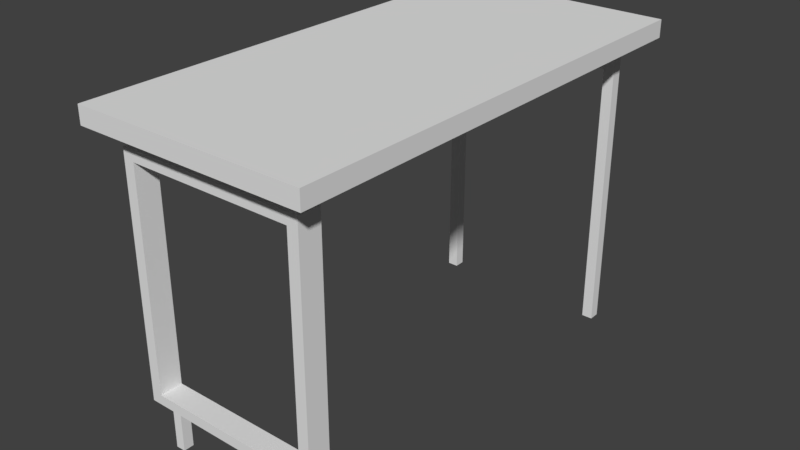 # Source: Bushaltestelle_haus.blend  (saved by Blender 2.78.0; exported with 4.5.12 LTS)
import bpy
from mathutils import Matrix  # noqa: F401  (used for matrix-valued properties, if any)

bpy.ops.wm.read_factory_settings(use_empty=True)
scene = bpy.context.scene
scene.name = 'Scene'

# ---- collections
col_collection_1 = bpy.data.collections.new('Collection 1'); scene.collection.children.link(col_collection_1)

# ---- materials (node trees are filled in below, after node groups)
mat_material_002 = bpy.data.materials.new('Material.002')
mat_material_002.alpha_threshold = 0.0
mat_material_002.use_transparent_shadow = False
mat_material_002.roughness = 0.5
mat_material_002.line_color = (0.0, 0.0, 0.0, 1.0)
mat_material_003 = bpy.data.materials.new('Material.003')
mat_material_003.alpha_threshold = 0.0
mat_material_003.use_transparent_shadow = False
mat_material_003.roughness = 0.5
mat_material_003.line_color = (0.0, 0.0, 0.0, 1.0)
mat_material = bpy.data.materials.new('Material')
mat_material.alpha_threshold = 0.0
mat_material.use_transparent_shadow = False
mat_material.roughness = 0.5
mat_material.line_color = (0.0, 0.0, 0.0, 1.0)
mat_material_001 = bpy.data.materials.new('Material.001')
mat_material_001.alpha_threshold = 0.0
mat_material_001.use_transparent_shadow = False
mat_material_001.roughness = 0.5
mat_material_001.line_color = (0.0, 0.0, 0.0, 1.0)

# ---- material node trees

# ---- world
world_world = bpy.data.worlds.new('World'); scene.world = world_world
world_world.color = (0.05088, 0.05088, 0.05088)
world_world.use_sun_shadow = False
world_world.sun_shadow_jitter_overblur = 0.0
world_world.cycles.sampling_method = 'MANUAL'

# ---- meshes
me_cube_002 = bpy.data.meshes.new('Cube.002')
me_cube_002.from_pydata([(-3.962, -0.5612, 54.0), (-3.962, 87.24, 54.0), (-46.77, 87.24, 54.0), (-46.77, -0.5612, 54.0), (-3.962, -0.5612, 57.24), (-3.962, 87.24, 57.24), (-46.77, 87.24, 57.24), (-46.77, -0.5612, 57.24)], [], [(0, 1, 5, 4), (7, 4, 5, 6), (3, 0, 4, 7), (1, 2, 6, 5), (2, 3, 7, 6), (0, 3, 2, 1)])
me_cube_002.polygons.foreach_set('material_index', [1, 1, 1, 1, 1, 1])
me_cube_002.materials.append(mat_material_002)
me_cube_002.materials.append(mat_material_003)
me_cube_002.use_remesh_preserve_volume = False
me_cube_002.use_remesh_preserve_attributes = False
me_cube_002.use_mirror_vertex_groups = False
me_cube_002.update()
me_cube_001 = bpy.data.meshes.new('Cube.001')
me_cube_001.from_pydata([(-33.42, 2.091, 6.989), (-33.42, -2.088, 6.989), (-33.42, 2.091, 50.75), (-33.42, -2.088, 50.75), (-5.054, 0.5316, 50.75), (-5.054, -0.5612, 50.75), (1.0, 2.091, 6.989), (1.0, -2.088, 6.989), (-33.42, -2.088, 6.989), (-33.42, 2.091, 6.989), (1.0, 2.091, 50.75), (1.0, -2.088, 50.75), (-28.96, 0.3634, 50.75), (-3.962, -0.5612, 50.75), (-31.42, -2.088, 48.83), (-31.42, 2.091, 48.83), (-1.0, 2.091, 48.83), (-3.962, 0.5319, 50.75), (-1.0, -2.088, 48.83), (-28.96, -0.4772, 50.75), (-28.17, 0.3639, 50.75), (-28.17, -0.4772, 50.75), (-3.962, -0.5612, 54.0), (-3.962, 0.5319, 54.0), (-5.054, 0.5316, 54.0), (-5.054, -0.5612, 54.0), (-28.96, -0.4772, 54.0), (-28.17, -0.4772, 54.0), (-28.96, 0.3634, 54.0), (-28.17, 0.3639, 54.0), (-1.0, -2.088, 8.8), (-1.0, 2.091, 8.8), (-31.42, -2.088, 8.8), (-31.42, 2.091, 8.8), (1.0, 2.091, 6.989), (1.0, -2.088, 6.989), (-29.89, -1.221, 6.989), (-29.89, 0.7009, 6.989), (-28.19, 0.7009, 6.989), (-28.19, -1.189, 6.989), (-2.653, -1.032, 6.989), (-4.512, -1.032, 6.989), (-4.512, 0.7413, 6.989), (-2.65, 0.7413, 6.989), (-29.89, -1.221, -1.0), (-29.89, 0.7009, -1.0), (-28.19, 0.7009, -1.0), (-28.19, -1.189, -1.0), (-2.653, -1.032, -1.0), (-4.512, -1.032, -1.0), (-4.512, 0.7413, -1.0), (-2.65, 0.7413, -1.0)], [], [(1, 32, 14, 3), (1, 3, 2, 0), (2, 15, 33, 0), (34, 35, 8, 36, 39, 41, 40, 43), (10, 17, 13, 5, 3, 11), (6, 10, 11, 7), (7, 11, 18, 30), (10, 6, 31, 16), (5, 21, 19, 3), (2, 3, 19, 12, 20, 21, 5, 4, 17, 10), (3, 14, 18, 11), (14, 15, 16, 18), (15, 2, 10, 16), (13, 17, 23, 22), (19, 21, 27, 26), (4, 5, 25, 24), (17, 4, 24, 23), (21, 20, 29, 27), (20, 12, 28, 29), (12, 19, 26, 28), (5, 13, 22, 25), (31, 30, 18, 16), (31, 6, 0, 33), (30, 31, 33, 32), (7, 30, 32, 1), (32, 33, 15, 14), (46, 47, 44, 45), (42, 43, 51, 50), (37, 36, 8, 9, 34, 38), (37, 38, 46, 45), (42, 41, 39, 38, 34, 43), (51, 48, 49, 50), (40, 41, 49, 48), (38, 39, 47, 46), (36, 37, 45, 44), (43, 40, 48, 51), (41, 42, 50, 49), (39, 36, 44, 47)])
me_cube_001.polygons.foreach_set('material_index', [1, 1, 1, 0, 1, 0, 0, 0, 1, 1, 1, 1, 1, 1, 1, 1, 1, 1, 1, 1, 1, 0, 0, 0, 0, 1, 0, 0, 0, 0, 0, 0, 0, 0, 0, 0, 0, 0])
me_cube_001.materials.append(mat_material_002)
me_cube_001.materials.append(mat_material_003)
me_cube_001.use_remesh_preserve_volume = False
me_cube_001.use_remesh_preserve_attributes = False
me_cube_001.use_mirror_vertex_groups = False
me_cube_001.update()
me_cube = bpy.data.meshes.new('Cube')
me_cube.from_pydata([(-31.42, 1.0, -1.0), (-31.42, -1.0, -1.0), (-33.42, -1.0, -1.0), (-33.42, 1.0, -1.0), (-33.42, 1.0, 50.75), (-33.42, -1.0, 50.75), (-5.054, 0.5316, 50.75), (-5.054, -0.5612, 50.75), (1.0, 1.0, -1.0), (1.0, -1.0, -1.0), (-1.0, -1.0, -1.0), (-1.0, 1.0, -1.0), (1.0, 1.0, 50.75), (1.0, -1.0, 50.75), (-28.96, 0.3634, 50.75), (-3.962, -0.5612, 50.75), (-31.42, -1.0, 48.83), (-31.42, 1.0, 48.83), (-1.0, 1.0, 48.83), (-3.962, 0.5319, 50.75), (-1.0, -1.0, 48.83), (-28.96, -0.4772, 50.75), (-28.17, 0.3639, 50.75), (-28.17, -0.4772, 50.75), (-3.962, -0.5612, 54.0), (-3.962, 0.5319, 54.0), (-5.054, 0.5316, 54.0), (-5.054, -0.5612, 54.0), (-28.96, -0.4772, 54.0), (-28.17, -0.4772, 54.0), (-28.96, 0.3634, 54.0), (-28.17, 0.3639, 54.0)], [], [(0, 1, 2, 3), (28, 29, 31, 30), (0, 17, 16, 1), (1, 16, 5, 2), (2, 5, 4, 3), (4, 17, 0, 3), (8, 9, 10, 11), (12, 19, 15, 7, 5, 13), (8, 12, 13, 9), (9, 13, 20, 10), (10, 20, 18, 11), (12, 8, 11, 18), (7, 23, 21, 5), (4, 5, 21, 14, 22, 23, 7, 6, 19, 12), (5, 16, 20, 13), (16, 17, 18, 20), (17, 4, 12, 18), (15, 19, 25, 24), (21, 23, 29, 28), (27, 24, 25, 26), (6, 7, 27, 26), (19, 6, 26, 25), (23, 22, 31, 29), (22, 14, 30, 31), (14, 21, 28, 30), (7, 15, 24, 27)])
me_cube.polygons.foreach_set('material_index', [1, 1, 1, 1, 1, 1, 0, 1, 0, 0, 0, 0, 1, 1, 1, 1, 1, 1, 1, 1, 1, 1, 1, 1, 1, 1])
me_cube.materials.append(mat_material)
me_cube.materials.append(mat_material_001)
me_cube.use_remesh_preserve_volume = False
me_cube.use_remesh_preserve_attributes = False
me_cube.use_mirror_vertex_groups = False
me_cube.update()

# ---- objects
ob_cube_002 = bpy.data.objects.new('Cube.002', me_cube_002)
ob_cube_001 = bpy.data.objects.new('Cube.001', me_cube_001)
ob_cube = bpy.data.objects.new('Cube', me_cube)

# ---- transforms, parenting, visibility, modifiers, constraints
ob_cube_002.location = (5.58, -10.16, 0.2221)
ob_cube_002.scale = (0.2158, 0.2158, 0.2158)
ob_cube_002.lock_rotations_4d = False
ob_cube_002.empty_display_type = 'ARROWS'
ob_cube_002.lineart.crease_threshold = 0.0
ob_cube_001.location = (3.567, -9.032, 0.2221)
ob_cube_001.scale = (0.2158, 0.2158, 0.2158)
ob_cube_001.lock_rotations_4d = False
ob_cube_001.empty_display_type = 'ARROWS'
ob_cube_001.lineart.crease_threshold = 0.0
ob_cube.location = (3.567, 7.388, 0.2221)
ob_cube.scale = (0.2158, 0.2158, 0.2158)
ob_cube.lock_rotations_4d = False
ob_cube.empty_display_type = 'ARROWS'
ob_cube.lineart.crease_threshold = 0.0

# ---- collection membership
col_collection_1.objects.link(ob_cube_002)
col_collection_1.objects.link(ob_cube_001)
col_collection_1.objects.link(ob_cube)

# ---- scene / render settings (as saved in the file)
scene.frame_start = 1; scene.frame_end = 250; scene.frame_set(1)
scene.render.engine = 'BLENDER_EEVEE_NEXT'
scene.render.resolution_percentage = 50
scene.render.dither_intensity = 0.0
scene.cycles.use_denoising = False
scene.cycles.samples = 128
scene.cycles.sampling_pattern = 'TABULATED_SOBOL'
scene.cycles.light_sampling_threshold = 0.0
scene.cycles.use_adaptive_sampling = False
scene.cycles.use_light_tree = False
scene.cycles.blur_glossy = 0.0
scene.cycles.sample_clamp_indirect = 0.0
scene.view_settings.view_transform = 'Standard'
bpy.context.view_layer.update()

# ---- added for rendering (the .blend has no active camera and no usable light): camera, sun
cam_auto = bpy.data.cameras.new('AutoCamera')
cam_auto.lens = 50.0
cam_auto.sensor_width = 36.0
cam_auto.clip_end = 1000.0
ob_auto_camera = bpy.data.objects.new('AutoCamera', cam_auto)
scene.collection.objects.link(ob_auto_camera)
ob_auto_camera.location = (22.8161, -28.0537, 24.4601)
ob_auto_camera.rotation_euler = (1.09748, -7.21219e-08, 0.694738)
scene.camera = ob_auto_camera
light_auto_sun = bpy.data.lights.new('AutoSun', 'SUN')
light_auto_sun.energy = 3.0
light_auto_sun.angle = 0.0523599
ob_auto_sun = bpy.data.objects.new('AutoSun', light_auto_sun)
scene.collection.objects.link(ob_auto_sun)
ob_auto_sun.rotation_euler = (0.872665, 0.174533, 0.523599)
bpy.context.view_layer.update()
